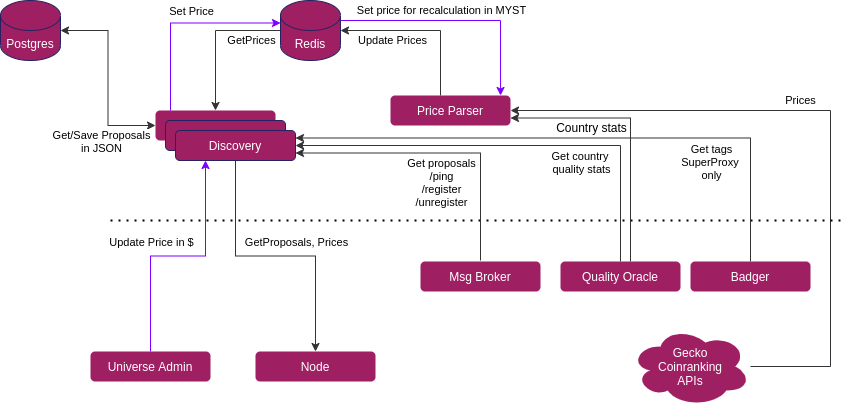

The diagram above was exported from draw.io. Its source (the exported page's mxGraphModel, read from the mxfile embedded in the PNG):
<mxGraphModel dx="1350" dy="774" grid="1" gridSize="10" guides="1" tooltips="1" connect="1" arrows="1" fold="1" page="1" pageScale="1" pageWidth="850" pageHeight="1100" math="0" shadow="0">
  <root>
    <mxCell id="0" />
    <mxCell id="1" parent="0" />
    <mxCell id="BClWSRW95Zuy239CEK-3-19" value="Update Prices" style="edgeStyle=orthogonalEdgeStyle;rounded=0;orthogonalLoop=1;jettySize=auto;html=1;entryX=1;entryY=0.5;entryDx=0;entryDy=0;entryPerimeter=0;strokeColor=#333437;" edge="1" parent="1" source="BClWSRW95Zuy239CEK-3-3" target="BClWSRW95Zuy239CEK-3-4">
      <mxGeometry x="0.3684" y="10" relative="1" as="geometry">
        <Array as="points">
          <mxPoint x="490" y="140" />
        </Array>
        <mxPoint as="offset" />
      </mxGeometry>
    </mxCell>
    <mxCell id="BClWSRW95Zuy239CEK-3-3" value="&lt;font color=&quot;#ffffff&quot;&gt;Price Parser&lt;/font&gt;" style="rounded=1;whiteSpace=wrap;html=1;fillColor=#9f1f63;strokeColor=none;" vertex="1" parent="1">
      <mxGeometry x="440" y="205" width="120" height="30" as="geometry" />
    </mxCell>
    <mxCell id="BClWSRW95Zuy239CEK-3-12" value="GetPrices" style="edgeStyle=orthogonalEdgeStyle;rounded=0;orthogonalLoop=1;jettySize=auto;html=1;strokeColor=#333437;entryX=0.5;entryY=0;entryDx=0;entryDy=0;" edge="1" parent="1" source="BClWSRW95Zuy239CEK-3-4" target="BClWSRW95Zuy239CEK-3-2">
      <mxGeometry x="-0.6" y="10" relative="1" as="geometry">
        <Array as="points">
          <mxPoint x="265" y="140" />
        </Array>
        <mxPoint as="offset" />
      </mxGeometry>
    </mxCell>
    <mxCell id="BClWSRW95Zuy239CEK-3-26" style="edgeStyle=orthogonalEdgeStyle;rounded=0;orthogonalLoop=1;jettySize=auto;html=1;entryX=0.917;entryY=0;entryDx=0;entryDy=0;entryPerimeter=0;strokeColor=#7F00FF;" edge="1" parent="1" source="BClWSRW95Zuy239CEK-3-4" target="BClWSRW95Zuy239CEK-3-3">
      <mxGeometry relative="1" as="geometry">
        <Array as="points">
          <mxPoint x="550" y="130" />
        </Array>
      </mxGeometry>
    </mxCell>
    <mxCell id="BClWSRW95Zuy239CEK-3-27" value="Set price for recalculation in MYST" style="edgeLabel;html=1;align=center;verticalAlign=middle;resizable=0;points=[];" vertex="1" connectable="0" parent="BClWSRW95Zuy239CEK-3-26">
      <mxGeometry x="0.3826" y="3" relative="1" as="geometry">
        <mxPoint x="-63" y="-12" as="offset" />
      </mxGeometry>
    </mxCell>
    <mxCell id="BClWSRW95Zuy239CEK-3-4" value="&lt;font color=&quot;#ffffff&quot;&gt;Redis&lt;/font&gt;" style="shape=cylinder3;whiteSpace=wrap;html=1;boundedLbl=1;backgroundOutline=1;size=15;fillColor=#9f1f63;strokeColor=#262262;" vertex="1" parent="1">
      <mxGeometry x="330" y="110" width="60" height="60" as="geometry" />
    </mxCell>
    <mxCell id="BClWSRW95Zuy239CEK-3-6" value="Prices" style="edgeStyle=orthogonalEdgeStyle;rounded=0;orthogonalLoop=1;jettySize=auto;html=1;entryX=1;entryY=0.5;entryDx=0;entryDy=0;strokeColor=#333437;" edge="1" parent="1" source="BClWSRW95Zuy239CEK-3-5" target="BClWSRW95Zuy239CEK-3-3">
      <mxGeometry x="0.1159" y="-10" relative="1" as="geometry">
        <Array as="points">
          <mxPoint x="880" y="476" />
          <mxPoint x="880" y="220" />
        </Array>
        <mxPoint as="offset" />
      </mxGeometry>
    </mxCell>
    <mxCell id="BClWSRW95Zuy239CEK-3-5" value="&lt;font color=&quot;#ffffff&quot;&gt;Gecko&lt;br&gt;Coinranking&lt;br&gt;APIs&lt;br&gt;&lt;/font&gt;" style="ellipse;shape=cloud;whiteSpace=wrap;html=1;fillColor=#9f1f63;strokeColor=none;" vertex="1" parent="1">
      <mxGeometry x="680" y="436" width="120" height="80" as="geometry" />
    </mxCell>
    <mxCell id="BClWSRW95Zuy239CEK-3-10" value="" style="group" vertex="1" connectable="0" parent="1">
      <mxGeometry x="205" y="220" width="140" height="50" as="geometry" />
    </mxCell>
    <mxCell id="BClWSRW95Zuy239CEK-3-2" value="&lt;font color=&quot;#ffffff&quot;&gt;Discovery&lt;/font&gt;" style="rounded=1;whiteSpace=wrap;html=1;fillColor=#9f1f63;strokeColor=none;" vertex="1" parent="BClWSRW95Zuy239CEK-3-10">
      <mxGeometry width="120" height="30" as="geometry" />
    </mxCell>
    <mxCell id="BClWSRW95Zuy239CEK-3-8" value="&lt;font color=&quot;#ffffff&quot;&gt;Discovery&lt;/font&gt;" style="rounded=1;whiteSpace=wrap;html=1;fillColor=#9f1f63;strokeColor=#262262;" vertex="1" parent="BClWSRW95Zuy239CEK-3-10">
      <mxGeometry x="10" y="10" width="120" height="30" as="geometry" />
    </mxCell>
    <mxCell id="BClWSRW95Zuy239CEK-3-9" value="&lt;font color=&quot;#ffffff&quot;&gt;Discovery&lt;/font&gt;" style="rounded=1;whiteSpace=wrap;html=1;fillColor=#9f1f63;strokeColor=#262262;" vertex="1" parent="BClWSRW95Zuy239CEK-3-10">
      <mxGeometry x="20" y="20" width="120" height="30" as="geometry" />
    </mxCell>
    <mxCell id="BClWSRW95Zuy239CEK-3-14" value="" style="endArrow=none;dashed=1;html=1;dashPattern=1 3;strokeWidth=2;" edge="1" parent="1">
      <mxGeometry width="50" height="50" relative="1" as="geometry">
        <mxPoint x="160" y="330" as="sourcePoint" />
        <mxPoint x="890" y="330" as="targetPoint" />
      </mxGeometry>
    </mxCell>
    <mxCell id="BClWSRW95Zuy239CEK-3-16" value="&lt;font color=&quot;#ffffff&quot;&gt;Node&lt;/font&gt;" style="rounded=1;whiteSpace=wrap;html=1;fillColor=#9f1f63;strokeColor=none;" vertex="1" parent="1">
      <mxGeometry x="305" y="461" width="120" height="30" as="geometry" />
    </mxCell>
    <mxCell id="BClWSRW95Zuy239CEK-3-18" style="edgeStyle=orthogonalEdgeStyle;rounded=0;orthogonalLoop=1;jettySize=auto;html=1;strokeColor=#333437;" edge="1" parent="1" source="BClWSRW95Zuy239CEK-3-9" target="BClWSRW95Zuy239CEK-3-16">
      <mxGeometry relative="1" as="geometry" />
    </mxCell>
    <mxCell id="BClWSRW95Zuy239CEK-3-20" value="GetProposals, Prices" style="edgeLabel;html=1;align=center;verticalAlign=middle;resizable=0;points=[];" vertex="1" connectable="0" parent="BClWSRW95Zuy239CEK-3-18">
      <mxGeometry x="0.5111" relative="1" as="geometry">
        <mxPoint x="-20" y="-44" as="offset" />
      </mxGeometry>
    </mxCell>
    <mxCell id="BClWSRW95Zuy239CEK-3-22" style="edgeStyle=orthogonalEdgeStyle;rounded=0;orthogonalLoop=1;jettySize=auto;html=1;entryX=0.25;entryY=1;entryDx=0;entryDy=0;strokeColor=#7F00FF;" edge="1" parent="1" source="BClWSRW95Zuy239CEK-3-21" target="BClWSRW95Zuy239CEK-3-9">
      <mxGeometry relative="1" as="geometry" />
    </mxCell>
    <mxCell id="BClWSRW95Zuy239CEK-3-23" value="Update Price in $" style="edgeLabel;html=1;align=center;verticalAlign=middle;resizable=0;points=[];" vertex="1" connectable="0" parent="BClWSRW95Zuy239CEK-3-22">
      <mxGeometry x="-0.4367" relative="1" as="geometry">
        <mxPoint y="-41" as="offset" />
      </mxGeometry>
    </mxCell>
    <mxCell id="BClWSRW95Zuy239CEK-3-21" value="&lt;font color=&quot;#ffffff&quot;&gt;Universe Admin&lt;/font&gt;" style="rounded=1;whiteSpace=wrap;html=1;fillColor=#9f1f63;strokeColor=none;" vertex="1" parent="1">
      <mxGeometry x="140" y="461" width="120" height="30" as="geometry" />
    </mxCell>
    <mxCell id="BClWSRW95Zuy239CEK-3-24" style="edgeStyle=orthogonalEdgeStyle;rounded=0;orthogonalLoop=1;jettySize=auto;html=1;entryX=0;entryY=0;entryDx=0;entryDy=22.5;entryPerimeter=0;strokeColor=#7F00FF;" edge="1" parent="1" source="BClWSRW95Zuy239CEK-3-2" target="BClWSRW95Zuy239CEK-3-4">
      <mxGeometry relative="1" as="geometry">
        <Array as="points">
          <mxPoint x="220" y="133" />
        </Array>
      </mxGeometry>
    </mxCell>
    <mxCell id="BClWSRW95Zuy239CEK-3-25" value="Set Price" style="edgeLabel;html=1;align=center;verticalAlign=middle;resizable=0;points=[];" vertex="1" connectable="0" parent="BClWSRW95Zuy239CEK-3-24">
      <mxGeometry x="-0.712" y="1" relative="1" as="geometry">
        <mxPoint x="21" y="-72" as="offset" />
      </mxGeometry>
    </mxCell>
    <mxCell id="BClWSRW95Zuy239CEK-3-28" value="&lt;font color=&quot;#ffffff&quot;&gt;Postgres&lt;/font&gt;" style="shape=cylinder3;whiteSpace=wrap;html=1;boundedLbl=1;backgroundOutline=1;size=15;fillColor=#9f1f63;strokeColor=#262262;" vertex="1" parent="1">
      <mxGeometry x="50" y="110" width="60" height="60" as="geometry" />
    </mxCell>
    <mxCell id="BClWSRW95Zuy239CEK-3-29" value="Get/Save Proposals&lt;br&gt;in JSON" style="edgeStyle=orthogonalEdgeStyle;rounded=0;orthogonalLoop=1;jettySize=auto;html=1;entryX=1;entryY=0.5;entryDx=0;entryDy=0;entryPerimeter=0;strokeColor=#333437;startArrow=classic;startFill=1;" edge="1" parent="1" source="BClWSRW95Zuy239CEK-3-2" target="BClWSRW95Zuy239CEK-3-28">
      <mxGeometry x="-0.5" y="17" relative="1" as="geometry">
        <mxPoint x="10" y="16" as="offset" />
      </mxGeometry>
    </mxCell>
    <mxCell id="BClWSRW95Zuy239CEK-3-31" style="edgeStyle=orthogonalEdgeStyle;rounded=0;orthogonalLoop=1;jettySize=auto;html=1;entryX=1;entryY=0.5;entryDx=0;entryDy=0;startArrow=none;startFill=0;strokeColor=#333437;" edge="1" parent="1" source="BClWSRW95Zuy239CEK-3-30" target="BClWSRW95Zuy239CEK-3-9">
      <mxGeometry relative="1" as="geometry">
        <Array as="points">
          <mxPoint x="670" y="255" />
        </Array>
      </mxGeometry>
    </mxCell>
    <mxCell id="BClWSRW95Zuy239CEK-3-36" value="Get country &lt;br&gt;quality stats" style="edgeLabel;html=1;align=center;verticalAlign=middle;resizable=0;points=[];" vertex="1" connectable="0" parent="BClWSRW95Zuy239CEK-3-31">
      <mxGeometry x="-0.5818" y="-3" relative="1" as="geometry">
        <mxPoint x="-43" y="-8" as="offset" />
      </mxGeometry>
    </mxCell>
    <mxCell id="yU2l_QIeR96sBo2U5CMA-1" style="edgeStyle=orthogonalEdgeStyle;rounded=0;orthogonalLoop=1;jettySize=auto;html=1;entryX=1;entryY=0.75;entryDx=0;entryDy=0;fontSize=18;startArrow=none;startFill=0;strokeColor=#333437;" edge="1" parent="1" source="BClWSRW95Zuy239CEK-3-30" target="BClWSRW95Zuy239CEK-3-3">
      <mxGeometry relative="1" as="geometry">
        <Array as="points">
          <mxPoint x="680" y="228" />
        </Array>
      </mxGeometry>
    </mxCell>
    <mxCell id="uRRg9js6X6GNIQaCanWF-1" value="&lt;span style=&quot;font-size: 12px&quot;&gt;Country stats&lt;/span&gt;" style="edgeLabel;html=1;align=center;verticalAlign=middle;resizable=0;points=[];fontSize=18;labelBackgroundColor=none;" vertex="1" connectable="0" parent="yU2l_QIeR96sBo2U5CMA-1">
      <mxGeometry x="0.704" y="3" relative="1" as="geometry">
        <mxPoint x="42" y="5" as="offset" />
      </mxGeometry>
    </mxCell>
    <mxCell id="BClWSRW95Zuy239CEK-3-30" value="&lt;font color=&quot;#ffffff&quot;&gt;Quality Oracle&lt;/font&gt;" style="rounded=1;whiteSpace=wrap;html=1;fillColor=#9f1f63;strokeColor=none;" vertex="1" parent="1">
      <mxGeometry x="610" y="371" width="120" height="30" as="geometry" />
    </mxCell>
    <mxCell id="BClWSRW95Zuy239CEK-3-34" style="edgeStyle=orthogonalEdgeStyle;rounded=0;orthogonalLoop=1;jettySize=auto;html=1;entryX=1;entryY=0.75;entryDx=0;entryDy=0;startArrow=none;startFill=0;strokeColor=#333437;" edge="1" parent="1">
      <mxGeometry relative="1" as="geometry">
        <mxPoint x="530" y="370" as="sourcePoint" />
        <mxPoint x="345" y="262.5" as="targetPoint" />
        <Array as="points">
          <mxPoint x="530" y="263" />
        </Array>
      </mxGeometry>
    </mxCell>
    <mxCell id="BClWSRW95Zuy239CEK-3-35" value="Get proposals&lt;br&gt;/ping&lt;br&gt;/register&lt;br&gt;/unregister" style="edgeLabel;html=1;align=center;verticalAlign=middle;resizable=0;points=[];" vertex="1" connectable="0" parent="BClWSRW95Zuy239CEK-3-34">
      <mxGeometry x="-0.535" y="1" relative="1" as="geometry">
        <mxPoint x="-39" y="-11" as="offset" />
      </mxGeometry>
    </mxCell>
    <mxCell id="BClWSRW95Zuy239CEK-3-33" value="&lt;font color=&quot;#ffffff&quot;&gt;Msg Broker&lt;/font&gt;" style="rounded=1;whiteSpace=wrap;html=1;fillColor=#9f1f63;strokeColor=none;" vertex="1" parent="1">
      <mxGeometry x="470" y="371" width="120" height="30" as="geometry" />
    </mxCell>
    <mxCell id="BClWSRW95Zuy239CEK-3-38" style="edgeStyle=orthogonalEdgeStyle;rounded=0;orthogonalLoop=1;jettySize=auto;html=1;entryX=1;entryY=0.25;entryDx=0;entryDy=0;startArrow=none;startFill=0;strokeColor=#333437;" edge="1" parent="1" source="BClWSRW95Zuy239CEK-3-37" target="BClWSRW95Zuy239CEK-3-9">
      <mxGeometry relative="1" as="geometry">
        <Array as="points">
          <mxPoint x="800" y="248" />
        </Array>
      </mxGeometry>
    </mxCell>
    <mxCell id="BClWSRW95Zuy239CEK-3-39" value="Get tags&lt;br&gt;SuperProxy &lt;br&gt;only" style="edgeLabel;html=1;align=center;verticalAlign=middle;resizable=0;points=[];" vertex="1" connectable="0" parent="BClWSRW95Zuy239CEK-3-38">
      <mxGeometry x="-0.6468" y="1" relative="1" as="geometry">
        <mxPoint x="-39" y="2" as="offset" />
      </mxGeometry>
    </mxCell>
    <mxCell id="BClWSRW95Zuy239CEK-3-37" value="&lt;font color=&quot;#ffffff&quot;&gt;Badger&lt;/font&gt;" style="rounded=1;whiteSpace=wrap;html=1;fillColor=#9f1f63;strokeColor=none;" vertex="1" parent="1">
      <mxGeometry x="740" y="371" width="120" height="30" as="geometry" />
    </mxCell>
  </root>
</mxGraphModel>